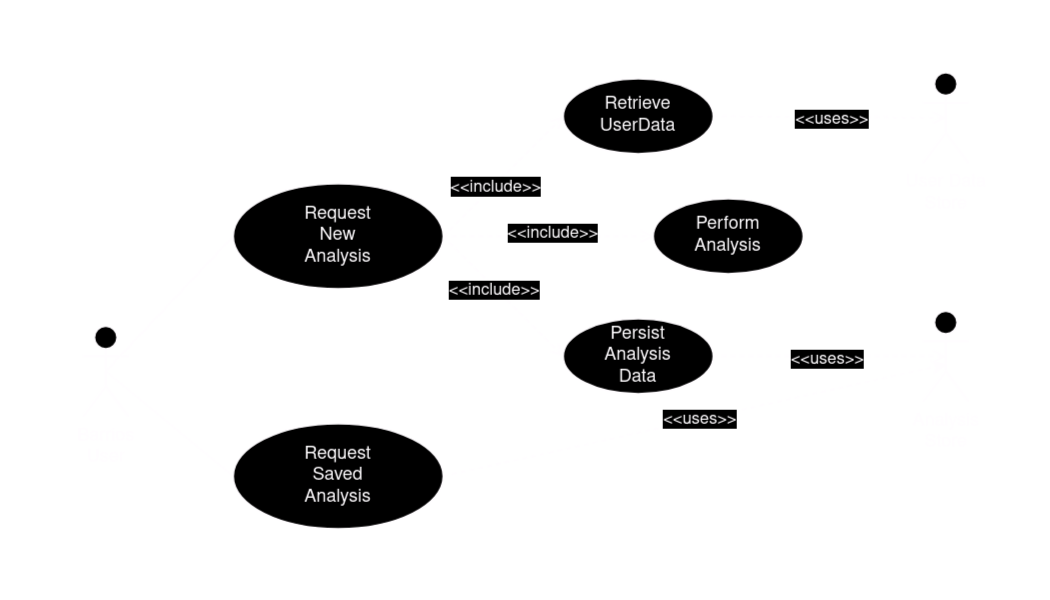

The diagram above was exported from draw.io. Its source (the exported page's mxGraphModel, read from the mxfile embedded in the PNG):
<mxGraphModel dx="975" dy="490" grid="1" gridSize="10" guides="1" tooltips="1" connect="1" arrows="1" fold="1" page="1" pageScale="1" pageWidth="700" pageHeight="400" math="0" shadow="0">
  <root>
    <mxCell id="0" />
    <mxCell id="1" parent="0" />
    <mxCell id="91AbACVLnpQse22_Kf1V-1" style="rounded=0;orthogonalLoop=1;jettySize=auto;html=1;exitX=0.5;exitY=0.5;exitDx=0;exitDy=0;exitPerimeter=0;entryX=0;entryY=0.5;entryDx=0;entryDy=0;endArrow=none;endFill=0;" edge="1" parent="1" source="91AbACVLnpQse22_Kf1V-3" target="91AbACVLnpQse22_Kf1V-12">
      <mxGeometry relative="1" as="geometry" />
    </mxCell>
    <mxCell id="FmTQDE0DZXoiGwV9Fy73-18" style="rounded=0;orthogonalLoop=1;jettySize=auto;html=1;exitX=0.5;exitY=0.5;exitDx=0;exitDy=0;exitPerimeter=0;entryX=0;entryY=0.5;entryDx=0;entryDy=0;endArrow=none;endFill=0;" edge="1" parent="1" source="91AbACVLnpQse22_Kf1V-3" target="FmTQDE0DZXoiGwV9Fy73-15">
      <mxGeometry relative="1" as="geometry" />
    </mxCell>
    <mxCell id="91AbACVLnpQse22_Kf1V-3" value="&lt;div&gt;Barrios&lt;/div&gt;&lt;div&gt;User&lt;br&gt;&lt;/div&gt;" style="shape=umlActor;verticalLabelPosition=bottom;verticalAlign=top;html=1;outlineConnect=0;" vertex="1" parent="1">
      <mxGeometry x="55" y="217" width="30" height="60" as="geometry" />
    </mxCell>
    <mxCell id="91AbACVLnpQse22_Kf1V-26" style="rounded=0;orthogonalLoop=1;jettySize=auto;html=1;exitX=1;exitY=0.5;exitDx=0;exitDy=0;entryX=0;entryY=0.5;entryDx=0;entryDy=0;dashed=1;endArrow=open;endFill=0;" edge="1" parent="1" source="91AbACVLnpQse22_Kf1V-12" target="91AbACVLnpQse22_Kf1V-25">
      <mxGeometry relative="1" as="geometry" />
    </mxCell>
    <mxCell id="FmTQDE0DZXoiGwV9Fy73-7" value="&amp;lt;&amp;lt;include&amp;gt;&amp;gt;" style="edgeLabel;html=1;align=center;verticalAlign=middle;resizable=0;points=[];" vertex="1" connectable="0" parent="91AbACVLnpQse22_Kf1V-26">
      <mxGeometry x="-0.1595" y="-1" relative="1" as="geometry">
        <mxPoint as="offset" />
      </mxGeometry>
    </mxCell>
    <mxCell id="FmTQDE0DZXoiGwV9Fy73-3" style="rounded=0;orthogonalLoop=1;jettySize=auto;html=1;exitX=1;exitY=0.5;exitDx=0;exitDy=0;entryX=0;entryY=0.5;entryDx=0;entryDy=0;endArrow=open;endFill=0;dashed=1;" edge="1" parent="1" source="91AbACVLnpQse22_Kf1V-12" target="FmTQDE0DZXoiGwV9Fy73-1">
      <mxGeometry relative="1" as="geometry" />
    </mxCell>
    <mxCell id="FmTQDE0DZXoiGwV9Fy73-8" value="&amp;lt;&amp;lt;include&amp;gt;&amp;gt;" style="edgeLabel;html=1;align=center;verticalAlign=middle;resizable=0;points=[];" vertex="1" connectable="0" parent="FmTQDE0DZXoiGwV9Fy73-3">
      <mxGeometry x="0.0439" y="2" relative="1" as="geometry">
        <mxPoint as="offset" />
      </mxGeometry>
    </mxCell>
    <mxCell id="FmTQDE0DZXoiGwV9Fy73-4" style="rounded=0;orthogonalLoop=1;jettySize=auto;html=1;exitX=1;exitY=0.5;exitDx=0;exitDy=0;entryX=0;entryY=0.5;entryDx=0;entryDy=0;dashed=1;endArrow=open;endFill=0;" edge="1" parent="1" source="91AbACVLnpQse22_Kf1V-12" target="FmTQDE0DZXoiGwV9Fy73-2">
      <mxGeometry relative="1" as="geometry" />
    </mxCell>
    <mxCell id="FmTQDE0DZXoiGwV9Fy73-9" value="&amp;lt;&amp;lt;include&amp;gt;&amp;gt;" style="edgeLabel;html=1;align=center;verticalAlign=middle;resizable=0;points=[];" vertex="1" connectable="0" parent="FmTQDE0DZXoiGwV9Fy73-4">
      <mxGeometry x="-0.1379" y="-2" relative="1" as="geometry">
        <mxPoint as="offset" />
      </mxGeometry>
    </mxCell>
    <mxCell id="91AbACVLnpQse22_Kf1V-12" value="&lt;div&gt;Request&lt;/div&gt;&lt;div&gt;New&lt;br&gt;&lt;/div&gt;&lt;div&gt;Analysis&lt;br&gt;&lt;/div&gt;" style="ellipse;whiteSpace=wrap;html=1;" vertex="1" parent="1">
      <mxGeometry x="155" y="122" width="140" height="70" as="geometry" />
    </mxCell>
    <mxCell id="91AbACVLnpQse22_Kf1V-25" value="&lt;div&gt;Retrieve&lt;/div&gt;&lt;div&gt;UserData&lt;br&gt;&lt;/div&gt;" style="ellipse;whiteSpace=wrap;html=1;" vertex="1" parent="1">
      <mxGeometry x="375" y="52" width="100" height="50" as="geometry" />
    </mxCell>
    <mxCell id="FmTQDE0DZXoiGwV9Fy73-1" value="&lt;div&gt;Perform&lt;/div&gt;&lt;div&gt;Analysis&lt;br&gt;&lt;/div&gt;" style="ellipse;whiteSpace=wrap;html=1;" vertex="1" parent="1">
      <mxGeometry x="435" y="132" width="100" height="50" as="geometry" />
    </mxCell>
    <mxCell id="FmTQDE0DZXoiGwV9Fy73-2" value="&lt;div&gt;Persist&lt;/div&gt;&lt;div&gt;Analysis&lt;br&gt;&lt;/div&gt;&lt;div&gt;Data&lt;br&gt;&lt;/div&gt;" style="ellipse;whiteSpace=wrap;html=1;" vertex="1" parent="1">
      <mxGeometry x="375" y="212" width="100" height="50" as="geometry" />
    </mxCell>
    <mxCell id="FmTQDE0DZXoiGwV9Fy73-6" value="&lt;div&gt;User Data&lt;/div&gt;&lt;div&gt;Store&lt;br&gt;&lt;/div&gt;" style="shape=umlActor;verticalLabelPosition=bottom;verticalAlign=top;html=1;outlineConnect=0;" vertex="1" parent="1">
      <mxGeometry x="615" y="48" width="30" height="60" as="geometry" />
    </mxCell>
    <mxCell id="FmTQDE0DZXoiGwV9Fy73-10" style="rounded=0;orthogonalLoop=1;jettySize=auto;html=1;exitX=1;exitY=0.5;exitDx=0;exitDy=0;entryX=0.5;entryY=0.5;entryDx=0;entryDy=0;entryPerimeter=0;dashed=1;endArrow=open;endFill=0;" edge="1" parent="1" source="91AbACVLnpQse22_Kf1V-25" target="FmTQDE0DZXoiGwV9Fy73-6">
      <mxGeometry relative="1" as="geometry" />
    </mxCell>
    <mxCell id="FmTQDE0DZXoiGwV9Fy73-11" value="&amp;lt;&amp;lt;uses&amp;gt;&amp;gt;" style="edgeLabel;html=1;align=center;verticalAlign=middle;resizable=0;points=[];" vertex="1" connectable="0" parent="FmTQDE0DZXoiGwV9Fy73-10">
      <mxGeometry x="0.0173" y="-1" relative="1" as="geometry">
        <mxPoint as="offset" />
      </mxGeometry>
    </mxCell>
    <mxCell id="FmTQDE0DZXoiGwV9Fy73-12" value="&lt;div&gt;Analysis&lt;/div&gt;&lt;div&gt;Store&lt;br&gt;&lt;/div&gt;" style="shape=umlActor;verticalLabelPosition=bottom;verticalAlign=top;html=1;outlineConnect=0;" vertex="1" parent="1">
      <mxGeometry x="615" y="207" width="30" height="60" as="geometry" />
    </mxCell>
    <mxCell id="FmTQDE0DZXoiGwV9Fy73-13" style="rounded=0;orthogonalLoop=1;jettySize=auto;html=1;exitX=1;exitY=0.5;exitDx=0;exitDy=0;entryX=0.5;entryY=0.5;entryDx=0;entryDy=0;entryPerimeter=0;dashed=1;endArrow=open;endFill=0;" edge="1" parent="1" source="FmTQDE0DZXoiGwV9Fy73-2" target="FmTQDE0DZXoiGwV9Fy73-12">
      <mxGeometry relative="1" as="geometry" />
    </mxCell>
    <mxCell id="FmTQDE0DZXoiGwV9Fy73-14" value="&amp;lt;&amp;lt;uses&amp;gt;&amp;gt;" style="edgeLabel;html=1;align=center;verticalAlign=middle;resizable=0;points=[];" vertex="1" connectable="0" parent="FmTQDE0DZXoiGwV9Fy73-13">
      <mxGeometry x="-0.0278" y="-2" relative="1" as="geometry">
        <mxPoint as="offset" />
      </mxGeometry>
    </mxCell>
    <mxCell id="FmTQDE0DZXoiGwV9Fy73-15" value="&lt;div&gt;Request&lt;/div&gt;&lt;div&gt;Saved&lt;br&gt;&lt;/div&gt;&lt;div&gt;Analysis&lt;br&gt;&lt;/div&gt;" style="ellipse;whiteSpace=wrap;html=1;" vertex="1" parent="1">
      <mxGeometry x="155" y="282" width="140" height="70" as="geometry" />
    </mxCell>
    <mxCell id="FmTQDE0DZXoiGwV9Fy73-16" style="rounded=0;orthogonalLoop=1;jettySize=auto;html=1;exitX=1;exitY=0.5;exitDx=0;exitDy=0;entryX=0.511;entryY=0.589;entryDx=0;entryDy=0;entryPerimeter=0;dashed=1;endArrow=classic;endFill=1;" edge="1" parent="1" source="FmTQDE0DZXoiGwV9Fy73-15" target="FmTQDE0DZXoiGwV9Fy73-12">
      <mxGeometry relative="1" as="geometry" />
    </mxCell>
    <mxCell id="FmTQDE0DZXoiGwV9Fy73-17" value="&amp;lt;&amp;lt;uses&amp;gt;&amp;gt;" style="edgeLabel;html=1;align=center;verticalAlign=middle;resizable=0;points=[];" vertex="1" connectable="0" parent="FmTQDE0DZXoiGwV9Fy73-16">
      <mxGeometry x="0.0172" relative="1" as="geometry">
        <mxPoint as="offset" />
      </mxGeometry>
    </mxCell>
  </root>
</mxGraphModel>